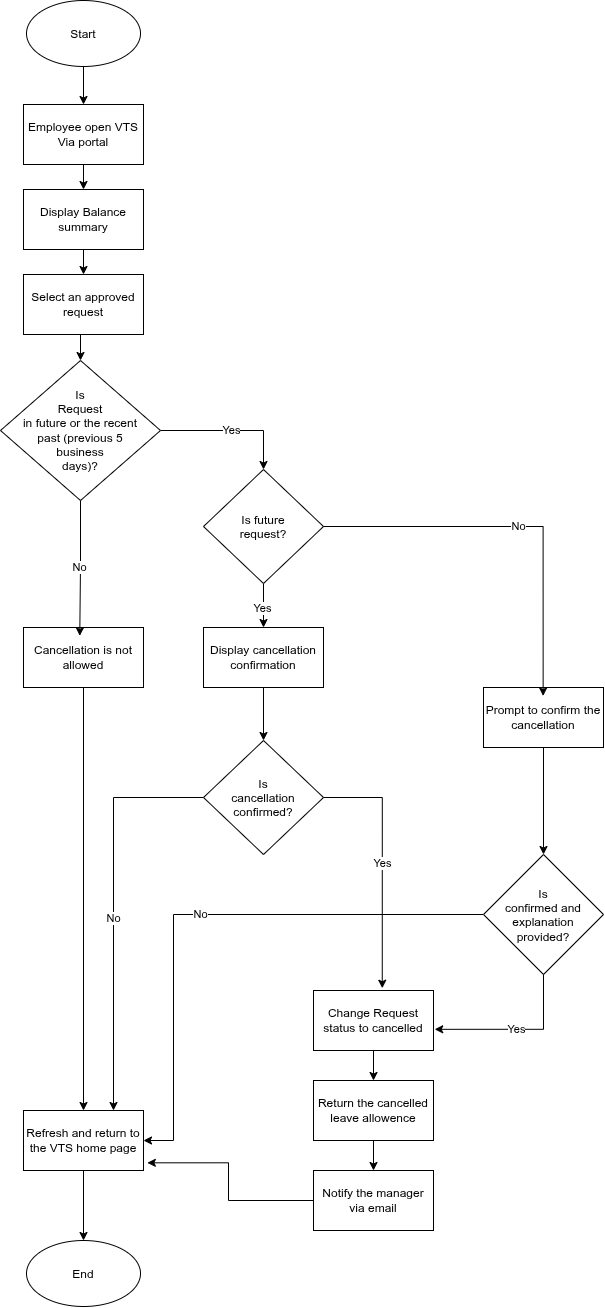

The diagram above was exported from draw.io. Its source (the exported page's mxGraphModel, read from the mxfile embedded in the PNG):
<mxGraphModel dx="1141" dy="657" grid="1" gridSize="10" guides="1" tooltips="1" connect="1" arrows="1" fold="1" page="1" pageScale="1" pageWidth="850" pageHeight="1100" math="0" shadow="0">
  <root>
    <mxCell id="0" />
    <mxCell id="1" parent="0" />
    <mxCell id="ZgEwZqZoZHfUeB_WYhb--2" edge="1" parent="1" source="ZgEwZqZoZHfUeB_WYhb--3" style="edgeStyle=orthogonalEdgeStyle;rounded=0;orthogonalLoop=1;jettySize=auto;html=1;entryX=0.5;entryY=0;entryDx=0;entryDy=0;" target="ZgEwZqZoZHfUeB_WYhb--5">
      <mxGeometry relative="1" as="geometry" />
    </mxCell>
    <mxCell id="ZgEwZqZoZHfUeB_WYhb--3" parent="1" style="rounded=0;whiteSpace=wrap;html=1;" value="Employee open VTS Via portal" vertex="1">
      <mxGeometry height="60" width="120" x="160" y="114" as="geometry" />
    </mxCell>
    <mxCell id="ZgEwZqZoZHfUeB_WYhb--4" edge="1" parent="1" source="ZgEwZqZoZHfUeB_WYhb--5" style="edgeStyle=orthogonalEdgeStyle;rounded=0;orthogonalLoop=1;jettySize=auto;html=1;entryX=0.5;entryY=0;entryDx=0;entryDy=0;" target="ZgEwZqZoZHfUeB_WYhb--7">
      <mxGeometry relative="1" as="geometry" />
    </mxCell>
    <mxCell id="ZgEwZqZoZHfUeB_WYhb--5" parent="1" style="rounded=0;whiteSpace=wrap;html=1;" value="Display Balance summary" vertex="1">
      <mxGeometry height="60" width="120" x="160" y="199" as="geometry" />
    </mxCell>
    <mxCell id="ZgEwZqZoZHfUeB_WYhb--24" edge="1" parent="1" source="ZgEwZqZoZHfUeB_WYhb--7" style="edgeStyle=orthogonalEdgeStyle;rounded=0;orthogonalLoop=1;jettySize=auto;html=1;exitX=0.5;exitY=1;exitDx=0;exitDy=0;entryX=0.5;entryY=0;entryDx=0;entryDy=0;" target="ZgEwZqZoZHfUeB_WYhb--23">
      <mxGeometry relative="1" as="geometry" />
    </mxCell>
    <mxCell id="ZgEwZqZoZHfUeB_WYhb--7" parent="1" style="rounded=0;whiteSpace=wrap;html=1;" value="Select an approved request" vertex="1">
      <mxGeometry height="60" width="120" x="160" y="284" as="geometry" />
    </mxCell>
    <mxCell id="ZgEwZqZoZHfUeB_WYhb--8" edge="1" parent="1" source="ZgEwZqZoZHfUeB_WYhb--9" style="edgeStyle=orthogonalEdgeStyle;rounded=0;orthogonalLoop=1;jettySize=auto;html=1;entryX=0.5;entryY=0;entryDx=0;entryDy=0;" target="ZgEwZqZoZHfUeB_WYhb--3">
      <mxGeometry relative="1" as="geometry" />
    </mxCell>
    <mxCell id="ZgEwZqZoZHfUeB_WYhb--9" parent="1" style="ellipse;whiteSpace=wrap;html=1;shapeInside=1;" value="Start" vertex="1">
      <mxGeometry height="66" width="114" x="163" y="10" as="geometry" />
    </mxCell>
    <mxCell id="ZgEwZqZoZHfUeB_WYhb--30" edge="1" parent="1" source="ZgEwZqZoZHfUeB_WYhb--11" style="edgeStyle=orthogonalEdgeStyle;rounded=0;orthogonalLoop=1;jettySize=auto;html=1;exitX=0.5;exitY=1;exitDx=0;exitDy=0;" target="ZgEwZqZoZHfUeB_WYhb--28">
      <mxGeometry relative="1" as="geometry" />
    </mxCell>
    <mxCell id="ZgEwZqZoZHfUeB_WYhb--11" parent="1" style="rounded=0;whiteSpace=wrap;html=1;" value="Cancellation is not allowed" vertex="1">
      <mxGeometry height="60" width="120" x="160" y="637" as="geometry" />
    </mxCell>
    <mxCell id="ZgEwZqZoZHfUeB_WYhb--27" edge="1" parent="1" source="ZgEwZqZoZHfUeB_WYhb--23" style="edgeStyle=orthogonalEdgeStyle;rounded=0;orthogonalLoop=1;jettySize=auto;html=1;exitX=1;exitY=0.5;exitDx=0;exitDy=0;entryX=0.5;entryY=0;entryDx=0;entryDy=0;" target="ZgEwZqZoZHfUeB_WYhb--26" value="Yes">
      <mxGeometry relative="1" as="geometry" />
    </mxCell>
    <mxCell id="ZgEwZqZoZHfUeB_WYhb--23" parent="1" style="rhombus;whiteSpace=wrap;html=1;shapeInside=1;" value="Is Request in&amp;nbsp;&lt;span style=&quot;text-decoration-line: inherit; background-color: transparent; color: light-dark(#000000, var(--ge-light-color, #ffffff));&quot;&gt;future or the recent past (pre&lt;/span&gt;vious 5 business days)?" vertex="1">
      <mxGeometry height="140" width="160" x="137" y="370" as="geometry" />
    </mxCell>
    <mxCell id="ZgEwZqZoZHfUeB_WYhb--34" edge="1" parent="1" source="ZgEwZqZoZHfUeB_WYhb--26" style="edgeStyle=orthogonalEdgeStyle;rounded=0;orthogonalLoop=1;jettySize=auto;html=1;entryX=0.5;entryY=0;entryDx=0;entryDy=0;" target="ZgEwZqZoZHfUeB_WYhb--33">
      <mxGeometry relative="1" as="geometry" />
    </mxCell>
    <mxCell id="ZgEwZqZoZHfUeB_WYhb--35" connectable="0" parent="ZgEwZqZoZHfUeB_WYhb--34" style="edgeLabel;html=1;align=center;verticalAlign=middle;resizable=0;points=[];" value="Yes" vertex="1">
      <mxGeometry relative="1" x="0.0698" y="-2" as="geometry">
        <mxPoint as="offset" />
      </mxGeometry>
    </mxCell>
    <mxCell id="ZgEwZqZoZHfUeB_WYhb--26" parent="1" style="rhombus;whiteSpace=wrap;html=1;shapeInside=1;" value="Is future request?" vertex="1">
      <mxGeometry height="114" width="120" x="340" y="479" as="geometry" />
    </mxCell>
    <mxCell id="ZgEwZqZoZHfUeB_WYhb--32" edge="1" parent="1" source="ZgEwZqZoZHfUeB_WYhb--28" style="edgeStyle=orthogonalEdgeStyle;rounded=0;orthogonalLoop=1;jettySize=auto;html=1;" target="ZgEwZqZoZHfUeB_WYhb--31">
      <mxGeometry relative="1" as="geometry" />
    </mxCell>
    <mxCell id="ZgEwZqZoZHfUeB_WYhb--28" parent="1" style="rounded=0;whiteSpace=wrap;html=1;" value="Refresh and return to the VTS home page" vertex="1">
      <mxGeometry height="60" width="120" x="160" y="1120" as="geometry" />
    </mxCell>
    <mxCell id="ZgEwZqZoZHfUeB_WYhb--29" edge="1" parent="1" source="ZgEwZqZoZHfUeB_WYhb--23" style="edgeStyle=orthogonalEdgeStyle;rounded=0;orthogonalLoop=1;jettySize=auto;html=1;entryX=0.469;entryY=0.139;entryDx=0;entryDy=0;entryPerimeter=0;" target="ZgEwZqZoZHfUeB_WYhb--11" value="No">
      <mxGeometry relative="1" as="geometry" />
    </mxCell>
    <mxCell id="ZgEwZqZoZHfUeB_WYhb--31" parent="1" style="ellipse;whiteSpace=wrap;html=1;shapeInside=1;" value="End" vertex="1">
      <mxGeometry height="66" width="114" x="163" y="1250" as="geometry" />
    </mxCell>
    <mxCell id="ZgEwZqZoZHfUeB_WYhb--37" edge="1" parent="1" source="ZgEwZqZoZHfUeB_WYhb--33" style="edgeStyle=orthogonalEdgeStyle;rounded=0;orthogonalLoop=1;jettySize=auto;html=1;entryX=0.5;entryY=0;entryDx=0;entryDy=0;" target="ZgEwZqZoZHfUeB_WYhb--36">
      <mxGeometry relative="1" as="geometry" />
    </mxCell>
    <mxCell id="ZgEwZqZoZHfUeB_WYhb--33" parent="1" style="rounded=0;whiteSpace=wrap;html=1;" value="Display cancellation confirmation" vertex="1">
      <mxGeometry height="60" width="120" x="340" y="637" as="geometry" />
    </mxCell>
    <mxCell id="ZgEwZqZoZHfUeB_WYhb--42" edge="1" parent="1" source="ZgEwZqZoZHfUeB_WYhb--36" style="edgeStyle=orthogonalEdgeStyle;rounded=0;orthogonalLoop=1;jettySize=auto;html=1;exitX=0;exitY=0.5;exitDx=0;exitDy=0;entryX=0.75;entryY=0;entryDx=0;entryDy=0;" target="ZgEwZqZoZHfUeB_WYhb--28" value="No">
      <mxGeometry relative="1" x="0.0493" as="geometry">
        <mxPoint x="250" y="950" as="targetPoint" />
      </mxGeometry>
    </mxCell>
    <mxCell id="ZgEwZqZoZHfUeB_WYhb--36" parent="1" style="rhombus;whiteSpace=wrap;html=1;shapeInside=1;" value="Is cancellation confirmed?" vertex="1">
      <mxGeometry height="114" width="120" x="340" y="750" as="geometry" />
    </mxCell>
    <mxCell id="ZgEwZqZoZHfUeB_WYhb--56" edge="1" parent="1" source="ZgEwZqZoZHfUeB_WYhb--38" style="edgeStyle=orthogonalEdgeStyle;rounded=0;orthogonalLoop=1;jettySize=auto;html=1;entryX=0.5;entryY=0;entryDx=0;entryDy=0;" target="ZgEwZqZoZHfUeB_WYhb--54">
      <mxGeometry relative="1" as="geometry" />
    </mxCell>
    <mxCell id="ZgEwZqZoZHfUeB_WYhb--38" parent="1" style="rounded=0;whiteSpace=wrap;html=1;" value="Change Request status to cancelled" vertex="1">
      <mxGeometry height="60" width="120" x="450" y="1000" as="geometry" />
    </mxCell>
    <mxCell id="ZgEwZqZoZHfUeB_WYhb--45" edge="1" parent="1" source="ZgEwZqZoZHfUeB_WYhb--36" style="edgeStyle=orthogonalEdgeStyle;rounded=0;orthogonalLoop=1;jettySize=auto;html=1;exitX=1;exitY=0.5;exitDx=0;exitDy=0;entryX=0.573;entryY=-0.038;entryDx=0;entryDy=0;entryPerimeter=0;" target="ZgEwZqZoZHfUeB_WYhb--38" value="Yes">
      <mxGeometry relative="1" as="geometry" />
    </mxCell>
    <mxCell id="ZgEwZqZoZHfUeB_WYhb--49" edge="1" parent="1" source="ZgEwZqZoZHfUeB_WYhb--46" style="edgeStyle=orthogonalEdgeStyle;rounded=0;orthogonalLoop=1;jettySize=auto;html=1;entryX=0.5;entryY=0;entryDx=0;entryDy=0;" target="ZgEwZqZoZHfUeB_WYhb--48">
      <mxGeometry relative="1" as="geometry" />
    </mxCell>
    <mxCell id="ZgEwZqZoZHfUeB_WYhb--46" parent="1" style="rounded=0;whiteSpace=wrap;html=1;" value="Prompt to confirm the cancellation" vertex="1">
      <mxGeometry height="60" width="120" x="620" y="697" as="geometry" />
    </mxCell>
    <mxCell id="ZgEwZqZoZHfUeB_WYhb--47" edge="1" parent="1" source="ZgEwZqZoZHfUeB_WYhb--26" style="edgeStyle=orthogonalEdgeStyle;rounded=0;orthogonalLoop=1;jettySize=auto;html=1;entryX=0.497;entryY=0.141;entryDx=0;entryDy=0;entryPerimeter=0;" target="ZgEwZqZoZHfUeB_WYhb--46" value="No">
      <mxGeometry relative="1" as="geometry" />
    </mxCell>
    <mxCell id="ZgEwZqZoZHfUeB_WYhb--53" edge="1" parent="1" source="ZgEwZqZoZHfUeB_WYhb--48" style="edgeStyle=orthogonalEdgeStyle;rounded=0;orthogonalLoop=1;jettySize=auto;html=1;entryX=1;entryY=0.5;entryDx=0;entryDy=0;" target="ZgEwZqZoZHfUeB_WYhb--28" value="No">
      <mxGeometry relative="1" as="geometry">
        <Array as="points">
          <mxPoint x="310" y="924" />
          <mxPoint x="310" y="1150" />
        </Array>
      </mxGeometry>
    </mxCell>
    <mxCell id="ZgEwZqZoZHfUeB_WYhb--48" parent="1" style="rhombus;whiteSpace=wrap;html=1;shapeInside=1;" value="Is confirmed and explanation provided?" vertex="1">
      <mxGeometry height="120" width="120" x="620" y="864" as="geometry" />
    </mxCell>
    <mxCell id="ZgEwZqZoZHfUeB_WYhb--52" edge="1" parent="1" source="ZgEwZqZoZHfUeB_WYhb--48" style="edgeStyle=orthogonalEdgeStyle;rounded=0;orthogonalLoop=1;jettySize=auto;html=1;entryX=1.01;entryY=0.647;entryDx=0;entryDy=0;entryPerimeter=0;" target="ZgEwZqZoZHfUeB_WYhb--38" value="Yes">
      <mxGeometry relative="1" as="geometry">
        <Array as="points">
          <mxPoint x="680" y="1038.8" />
        </Array>
      </mxGeometry>
    </mxCell>
    <mxCell id="ZgEwZqZoZHfUeB_WYhb--60" edge="1" parent="1" source="ZgEwZqZoZHfUeB_WYhb--54" style="edgeStyle=orthogonalEdgeStyle;rounded=0;orthogonalLoop=1;jettySize=auto;html=1;entryX=0.5;entryY=0;entryDx=0;entryDy=0;" target="ZgEwZqZoZHfUeB_WYhb--57">
      <mxGeometry relative="1" as="geometry" />
    </mxCell>
    <mxCell id="ZgEwZqZoZHfUeB_WYhb--54" parent="1" style="rounded=0;whiteSpace=wrap;html=1;" value="Return the cancelled leave allowence" vertex="1">
      <mxGeometry height="60" width="120" x="450" y="1090" as="geometry" />
    </mxCell>
    <mxCell id="ZgEwZqZoZHfUeB_WYhb--57" parent="1" style="rounded=0;whiteSpace=wrap;html=1;" value="Notify the manager via email" vertex="1">
      <mxGeometry height="60" width="120" x="450" y="1180" as="geometry" />
    </mxCell>
    <mxCell id="ZgEwZqZoZHfUeB_WYhb--61" edge="1" parent="1" source="ZgEwZqZoZHfUeB_WYhb--57" style="edgeStyle=orthogonalEdgeStyle;rounded=0;orthogonalLoop=1;jettySize=auto;html=1;entryX=1.032;entryY=0.872;entryDx=0;entryDy=0;entryPerimeter=0;" target="ZgEwZqZoZHfUeB_WYhb--28">
      <mxGeometry relative="1" as="geometry" />
    </mxCell>
  </root>
</mxGraphModel>